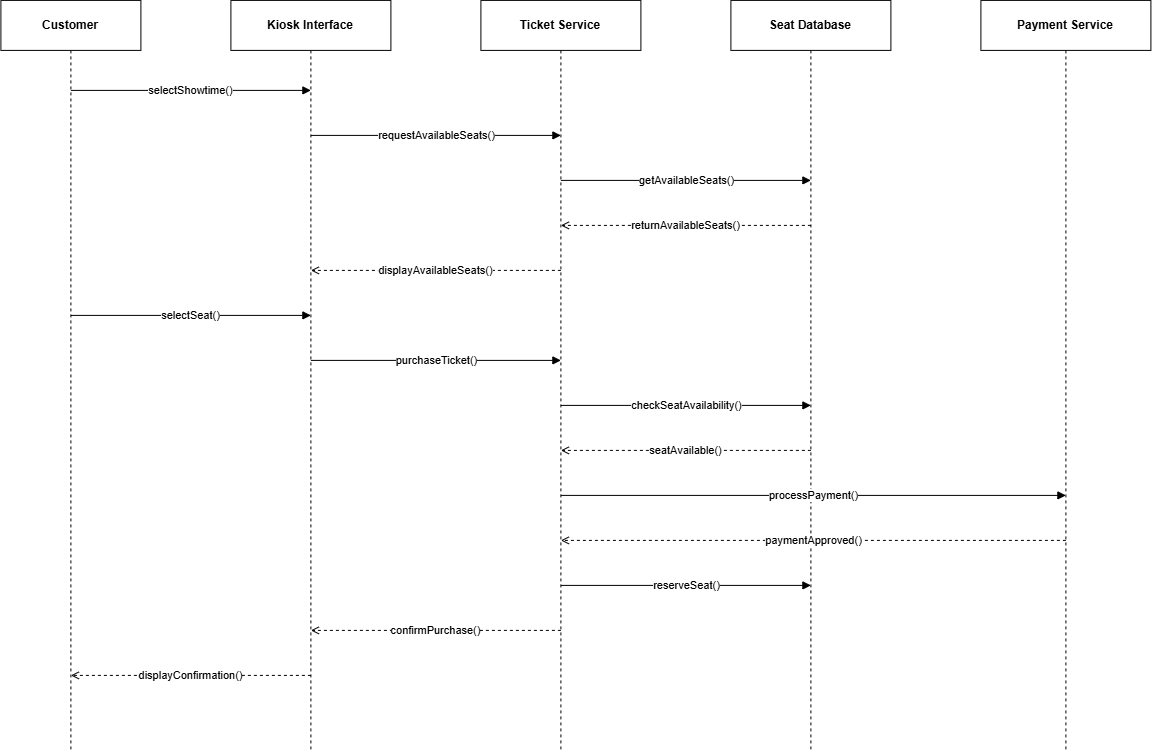

The diagram above was exported from draw.io. Its source (the exported page's mxGraphModel, read from the mxfile embedded in the PNG):
<mxGraphModel dx="1563" dy="949" grid="1" gridSize="10" guides="1" tooltips="1" connect="1" arrows="1" fold="1" page="1" pageScale="1" pageWidth="850" pageHeight="1100" math="0" shadow="0">
  <root>
    <mxCell id="0" />
    <mxCell id="1" parent="0" />
    <mxCell id="PsY5KOqFZkvg1d8qXb5l-1" parent="1" style="rounded=0;whiteSpace=wrap;html=1;fontStyle=1;" value="Customer" vertex="1">
      <mxGeometry height="50" width="140" x="60" y="40" as="geometry" />
    </mxCell>
    <mxCell id="PsY5KOqFZkvg1d8qXb5l-2" parent="1" style="rounded=0;whiteSpace=wrap;html=1;fontStyle=1;" value="Kiosk Interface" vertex="1">
      <mxGeometry height="50" width="160" x="290" y="40" as="geometry" />
    </mxCell>
    <mxCell id="PsY5KOqFZkvg1d8qXb5l-3" parent="1" style="rounded=0;whiteSpace=wrap;html=1;fontStyle=1;" value="Ticket Service" vertex="1">
      <mxGeometry height="50" width="160" x="540" y="40" as="geometry" />
    </mxCell>
    <mxCell id="PsY5KOqFZkvg1d8qXb5l-4" parent="1" style="rounded=0;whiteSpace=wrap;html=1;fontStyle=1;" value="Seat Database" vertex="1">
      <mxGeometry height="50" width="160" x="790" y="40" as="geometry" />
    </mxCell>
    <mxCell id="PsY5KOqFZkvg1d8qXb5l-5" parent="1" style="rounded=0;whiteSpace=wrap;html=1;fontStyle=1;" value="Payment Service" vertex="1">
      <mxGeometry height="50" width="170" x="1040" y="40" as="geometry" />
    </mxCell>
    <mxCell id="PsY5KOqFZkvg1d8qXb5l-6" edge="1" parent="1" style="endArrow=none;dashed=1;html=1;">
      <mxGeometry relative="1" as="geometry">
        <mxPoint x="130" y="90" as="sourcePoint" />
        <mxPoint x="130" y="790" as="targetPoint" />
      </mxGeometry>
    </mxCell>
    <mxCell id="PsY5KOqFZkvg1d8qXb5l-7" edge="1" parent="1" style="endArrow=none;dashed=1;html=1;">
      <mxGeometry relative="1" as="geometry">
        <mxPoint x="370" y="90" as="sourcePoint" />
        <mxPoint x="370" y="790" as="targetPoint" />
      </mxGeometry>
    </mxCell>
    <mxCell id="PsY5KOqFZkvg1d8qXb5l-8" edge="1" parent="1" style="endArrow=none;dashed=1;html=1;">
      <mxGeometry relative="1" as="geometry">
        <mxPoint x="620" y="90" as="sourcePoint" />
        <mxPoint x="620" y="790" as="targetPoint" />
      </mxGeometry>
    </mxCell>
    <mxCell id="PsY5KOqFZkvg1d8qXb5l-9" edge="1" parent="1" style="endArrow=none;dashed=1;html=1;">
      <mxGeometry relative="1" as="geometry">
        <mxPoint x="870" y="90" as="sourcePoint" />
        <mxPoint x="870" y="790" as="targetPoint" />
      </mxGeometry>
    </mxCell>
    <mxCell id="PsY5KOqFZkvg1d8qXb5l-10" edge="1" parent="1" style="endArrow=none;dashed=1;html=1;">
      <mxGeometry relative="1" as="geometry">
        <mxPoint x="1125" y="90" as="sourcePoint" />
        <mxPoint x="1125" y="790" as="targetPoint" />
      </mxGeometry>
    </mxCell>
    <mxCell id="PsY5KOqFZkvg1d8qXb5l-11" edge="1" parent="1" style="edgeStyle=orthogonalEdgeStyle;html=1;endArrow=block;" value="selectShowtime()">
      <mxGeometry relative="1" as="geometry">
        <mxPoint x="130" y="130" as="sourcePoint" />
        <mxPoint x="370" y="130" as="targetPoint" />
      </mxGeometry>
    </mxCell>
    <mxCell id="PsY5KOqFZkvg1d8qXb5l-12" edge="1" parent="1" style="edgeStyle=orthogonalEdgeStyle;html=1;endArrow=block;" value="requestAvailableSeats()">
      <mxGeometry relative="1" as="geometry">
        <mxPoint x="370" y="175" as="sourcePoint" />
        <mxPoint x="620" y="175" as="targetPoint" />
      </mxGeometry>
    </mxCell>
    <mxCell id="PsY5KOqFZkvg1d8qXb5l-13" edge="1" parent="1" style="edgeStyle=orthogonalEdgeStyle;html=1;endArrow=block;" value="getAvailableSeats()">
      <mxGeometry relative="1" as="geometry">
        <mxPoint x="620" y="220" as="sourcePoint" />
        <mxPoint x="870" y="220" as="targetPoint" />
      </mxGeometry>
    </mxCell>
    <mxCell id="PsY5KOqFZkvg1d8qXb5l-14" edge="1" parent="1" style="edgeStyle=orthogonalEdgeStyle;html=1;endArrow=open;dashed=1;" value="returnAvailableSeats()">
      <mxGeometry relative="1" as="geometry">
        <mxPoint x="870" y="265" as="sourcePoint" />
        <mxPoint x="620" y="265" as="targetPoint" />
      </mxGeometry>
    </mxCell>
    <mxCell id="PsY5KOqFZkvg1d8qXb5l-15" edge="1" parent="1" style="edgeStyle=orthogonalEdgeStyle;html=1;endArrow=open;dashed=1;" value="displayAvailableSeats()">
      <mxGeometry relative="1" as="geometry">
        <mxPoint x="620" y="310" as="sourcePoint" />
        <mxPoint x="370" y="310" as="targetPoint" />
      </mxGeometry>
    </mxCell>
    <mxCell id="PsY5KOqFZkvg1d8qXb5l-16" edge="1" parent="1" style="edgeStyle=orthogonalEdgeStyle;html=1;endArrow=block;" value="selectSeat()">
      <mxGeometry relative="1" as="geometry">
        <mxPoint x="130" y="355" as="sourcePoint" />
        <mxPoint x="370" y="355" as="targetPoint" />
      </mxGeometry>
    </mxCell>
    <mxCell id="PsY5KOqFZkvg1d8qXb5l-17" edge="1" parent="1" style="edgeStyle=orthogonalEdgeStyle;html=1;endArrow=block;" value="purchaseTicket()">
      <mxGeometry relative="1" as="geometry">
        <mxPoint x="370" y="400" as="sourcePoint" />
        <mxPoint x="620" y="400" as="targetPoint" />
      </mxGeometry>
    </mxCell>
    <mxCell id="PsY5KOqFZkvg1d8qXb5l-18" edge="1" parent="1" style="edgeStyle=orthogonalEdgeStyle;html=1;endArrow=block;" value="checkSeatAvailability()">
      <mxGeometry relative="1" as="geometry">
        <mxPoint x="620" y="445" as="sourcePoint" />
        <mxPoint x="870" y="445" as="targetPoint" />
      </mxGeometry>
    </mxCell>
    <mxCell id="PsY5KOqFZkvg1d8qXb5l-19" edge="1" parent="1" style="edgeStyle=orthogonalEdgeStyle;html=1;endArrow=open;dashed=1;" value="seatAvailable()">
      <mxGeometry relative="1" as="geometry">
        <mxPoint x="870" y="490" as="sourcePoint" />
        <mxPoint x="620" y="490" as="targetPoint" />
      </mxGeometry>
    </mxCell>
    <mxCell id="PsY5KOqFZkvg1d8qXb5l-20" edge="1" parent="1" style="edgeStyle=orthogonalEdgeStyle;html=1;endArrow=block;" value="processPayment()">
      <mxGeometry relative="1" as="geometry">
        <mxPoint x="620" y="535" as="sourcePoint" />
        <mxPoint x="1125" y="535" as="targetPoint" />
      </mxGeometry>
    </mxCell>
    <mxCell id="PsY5KOqFZkvg1d8qXb5l-21" edge="1" parent="1" style="edgeStyle=orthogonalEdgeStyle;html=1;endArrow=open;dashed=1;" value="paymentApproved()">
      <mxGeometry relative="1" as="geometry">
        <mxPoint x="1125" y="580" as="sourcePoint" />
        <mxPoint x="620" y="580" as="targetPoint" />
      </mxGeometry>
    </mxCell>
    <mxCell id="PsY5KOqFZkvg1d8qXb5l-22" edge="1" parent="1" style="edgeStyle=orthogonalEdgeStyle;html=1;endArrow=block;" value="reserveSeat()">
      <mxGeometry relative="1" as="geometry">
        <mxPoint x="620" y="625" as="sourcePoint" />
        <mxPoint x="870" y="625" as="targetPoint" />
      </mxGeometry>
    </mxCell>
    <mxCell id="PsY5KOqFZkvg1d8qXb5l-23" edge="1" parent="1" style="edgeStyle=orthogonalEdgeStyle;html=1;endArrow=open;dashed=1;" value="confirmPurchase()">
      <mxGeometry relative="1" as="geometry">
        <mxPoint x="620" y="670" as="sourcePoint" />
        <mxPoint x="370" y="670" as="targetPoint" />
      </mxGeometry>
    </mxCell>
    <mxCell id="PsY5KOqFZkvg1d8qXb5l-24" edge="1" parent="1" style="edgeStyle=orthogonalEdgeStyle;html=1;endArrow=open;dashed=1;" value="displayConfirmation()">
      <mxGeometry relative="1" as="geometry">
        <mxPoint x="370" y="715" as="sourcePoint" />
        <mxPoint x="130" y="715" as="targetPoint" />
      </mxGeometry>
    </mxCell>
  </root>
</mxGraphModel>